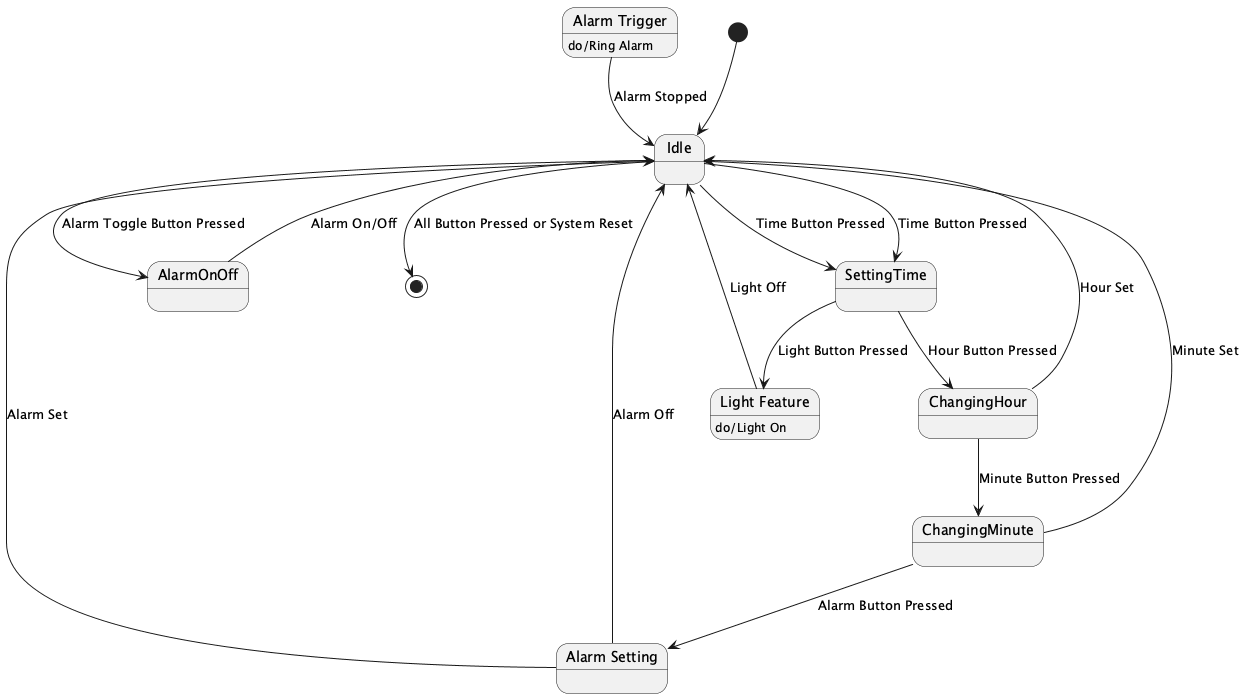

The diagram above was rendered by PlantUML. Its source (embedded in the PNG):
@startuml
[*] --> Idle

state "Idle" as Idle
Idle --> SettingTime : Time Button Pressed
SettingTime --> ChangingHour : Hour Button Pressed
ChangingHour --> Idle : Hour Set
ChangingHour --> ChangingMinute : Minute Button Pressed
ChangingMinute --> Idle : Minute Set
ChangingMinute --> AlarmSetting : Alarm Button Pressed
AlarmSetting --> Idle : Alarm Set

state "Alarm Setting" as AlarmSetting
AlarmSetting --> Idle : Alarm Off
Idle --> AlarmOnOff : Alarm Toggle Button Pressed
AlarmOnOff --> Idle : Alarm On/Off

state "Alarm Trigger" as AlarmTrigger
AlarmTrigger : do/Ring Alarm
AlarmTrigger --> Idle : Alarm Stopped

state "Light Feature" as LightFeature
LightFeature : do/Light On
LightFeature --> Idle : Light Off

Idle --> SettingTime : Time Button Pressed
SettingTime --> LightFeature : Light Button Pressed

Idle --> [*] : All Button Pressed or System Reset

@enduml